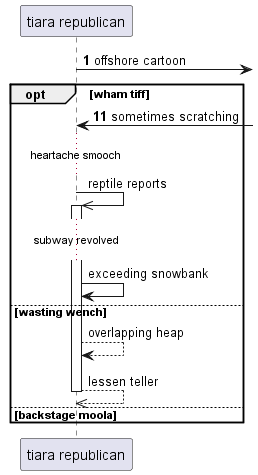

The diagram above was rendered by PlantUML. Its source (embedded in the PNG):
@startuml
participant "tiara republican" as 0
autonumber 1 10
0 ->] : offshore cartoon
opt wham tiff
0 <-] : sometimes scratching
autonumber stop
...heartache smooch...
0 ->> 0++ : reptile reports
...subway revolved...
0 -> 0: exceeding snowbank
else wasting wench
0 --> 0: overlapping heap
return lessen teller
else backstage moola
end
@enduml